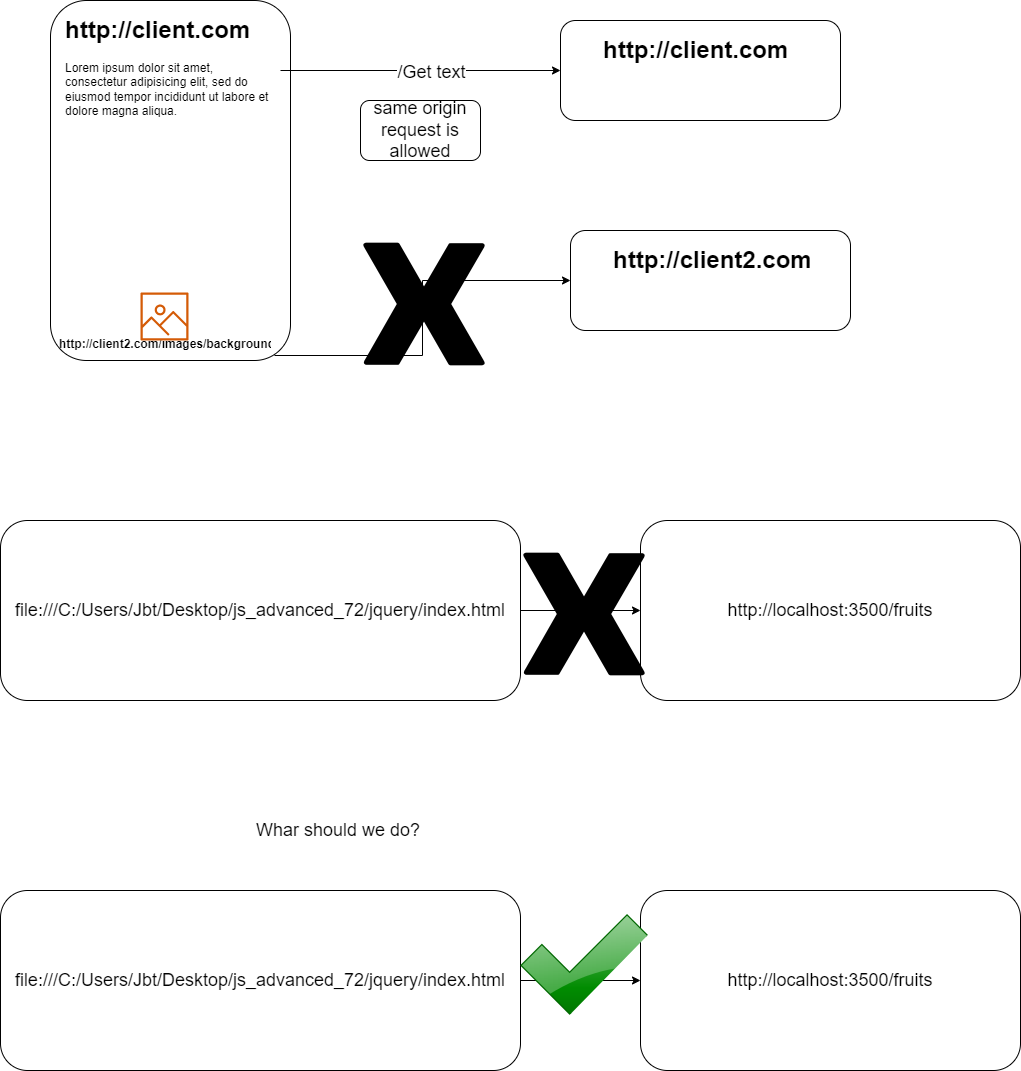

The diagram above was exported from draw.io. Its source (the exported page's mxGraphModel, read from the mxfile embedded in the PNG):
<mxGraphModel dx="1422" dy="762" grid="1" gridSize="10" guides="1" tooltips="1" connect="1" arrows="1" fold="1" page="1" pageScale="1" pageWidth="827" pageHeight="1169" math="0" shadow="0">
  <root>
    <mxCell id="0" />
    <mxCell id="1" parent="0" />
    <mxCell id="Qs7uvrCpC-uJzl2cbCwE-2" value="" style="rounded=1;whiteSpace=wrap;html=1;" vertex="1" parent="1">
      <mxGeometry x="60" y="110" width="240" height="360" as="geometry" />
    </mxCell>
    <mxCell id="Qs7uvrCpC-uJzl2cbCwE-5" style="edgeStyle=orthogonalEdgeStyle;rounded=0;orthogonalLoop=1;jettySize=auto;html=1;entryX=0;entryY=0.5;entryDx=0;entryDy=0;" edge="1" parent="1" source="Qs7uvrCpC-uJzl2cbCwE-3" target="Qs7uvrCpC-uJzl2cbCwE-4">
      <mxGeometry relative="1" as="geometry" />
    </mxCell>
    <mxCell id="Qs7uvrCpC-uJzl2cbCwE-7" value="&lt;font style=&quot;font-size: 18px&quot;&gt;/Get text&lt;/font&gt;" style="edgeLabel;html=1;align=center;verticalAlign=middle;resizable=0;points=[];" vertex="1" connectable="0" parent="Qs7uvrCpC-uJzl2cbCwE-5">
      <mxGeometry x="0.0714" y="-1" relative="1" as="geometry">
        <mxPoint as="offset" />
      </mxGeometry>
    </mxCell>
    <mxCell id="Qs7uvrCpC-uJzl2cbCwE-3" value="&lt;h1&gt;http://client.com&lt;/h1&gt;&lt;p&gt;Lorem ipsum dolor sit amet, consectetur adipisicing elit, sed do eiusmod tempor incididunt ut labore et dolore magna aliqua.&lt;/p&gt;" style="text;html=1;strokeColor=none;fillColor=none;spacing=5;spacingTop=-20;whiteSpace=wrap;overflow=hidden;rounded=0;" vertex="1" parent="1">
      <mxGeometry x="70" y="120" width="220" height="120" as="geometry" />
    </mxCell>
    <mxCell id="Qs7uvrCpC-uJzl2cbCwE-4" value="" style="rounded=1;whiteSpace=wrap;html=1;" vertex="1" parent="1">
      <mxGeometry x="570" y="130" width="280" height="100" as="geometry" />
    </mxCell>
    <mxCell id="Qs7uvrCpC-uJzl2cbCwE-6" value="&lt;h1&gt;http://client.com&lt;/h1&gt;" style="text;html=1;strokeColor=none;fillColor=none;spacing=5;spacingTop=-20;whiteSpace=wrap;overflow=hidden;rounded=0;" vertex="1" parent="1">
      <mxGeometry x="607.5" y="140" width="205" height="80" as="geometry" />
    </mxCell>
    <mxCell id="Qs7uvrCpC-uJzl2cbCwE-8" value="same origin request is allowed" style="rounded=1;whiteSpace=wrap;html=1;fontSize=18;" vertex="1" parent="1">
      <mxGeometry x="370" y="210" width="120" height="60" as="geometry" />
    </mxCell>
    <mxCell id="Qs7uvrCpC-uJzl2cbCwE-14" style="edgeStyle=orthogonalEdgeStyle;rounded=0;orthogonalLoop=1;jettySize=auto;html=1;entryX=0;entryY=0.5;entryDx=0;entryDy=0;fontSize=24;" edge="1" parent="1" source="Qs7uvrCpC-uJzl2cbCwE-9" target="Qs7uvrCpC-uJzl2cbCwE-11">
      <mxGeometry relative="1" as="geometry" />
    </mxCell>
    <mxCell id="Qs7uvrCpC-uJzl2cbCwE-9" value="&lt;h1&gt;&lt;font style=&quot;font-size: 12px&quot;&gt;http://client2.com/images/background.png&lt;/font&gt;&lt;/h1&gt;" style="text;html=1;strokeColor=none;fillColor=none;spacing=5;spacingTop=-20;whiteSpace=wrap;overflow=hidden;rounded=0;fontSize=18;" vertex="1" parent="1">
      <mxGeometry x="64" y="410" width="220" height="110" as="geometry" />
    </mxCell>
    <mxCell id="Qs7uvrCpC-uJzl2cbCwE-10" value="" style="sketch=0;outlineConnect=0;fontColor=#232F3E;gradientColor=none;fillColor=#D45B07;strokeColor=none;dashed=0;verticalLabelPosition=bottom;verticalAlign=top;align=center;html=1;fontSize=12;fontStyle=0;aspect=fixed;pointerEvents=1;shape=mxgraph.aws4.container_registry_image;" vertex="1" parent="1">
      <mxGeometry x="150" y="402" width="48" height="48" as="geometry" />
    </mxCell>
    <mxCell id="Qs7uvrCpC-uJzl2cbCwE-11" value="" style="rounded=1;whiteSpace=wrap;html=1;" vertex="1" parent="1">
      <mxGeometry x="580" y="340" width="280" height="100" as="geometry" />
    </mxCell>
    <mxCell id="Qs7uvrCpC-uJzl2cbCwE-12" value="&lt;h1&gt;http://client2.com&lt;/h1&gt;" style="text;html=1;strokeColor=none;fillColor=none;spacing=5;spacingTop=-20;whiteSpace=wrap;overflow=hidden;rounded=0;" vertex="1" parent="1">
      <mxGeometry x="617.5" y="350" width="205" height="80" as="geometry" />
    </mxCell>
    <mxCell id="Qs7uvrCpC-uJzl2cbCwE-17" value="" style="shape=image;html=1;verticalAlign=top;verticalLabelPosition=bottom;labelBackgroundColor=#ffffff;imageAspect=0;aspect=fixed;image=https://cdn1.iconfinder.com/data/icons/social-media-vol-3/24/_x-128.png;fontSize=12;" vertex="1" parent="1">
      <mxGeometry x="370" y="350" width="128" height="128" as="geometry" />
    </mxCell>
    <mxCell id="Qs7uvrCpC-uJzl2cbCwE-21" style="edgeStyle=orthogonalEdgeStyle;rounded=0;orthogonalLoop=1;jettySize=auto;html=1;fontSize=18;" edge="1" parent="1" source="Qs7uvrCpC-uJzl2cbCwE-19" target="Qs7uvrCpC-uJzl2cbCwE-20">
      <mxGeometry relative="1" as="geometry" />
    </mxCell>
    <mxCell id="Qs7uvrCpC-uJzl2cbCwE-19" value="&lt;font style=&quot;font-size: 18px&quot;&gt;file:///C:/Users/Jbt/Desktop/js_advanced_72/jquery/index.html&lt;/font&gt;" style="rounded=1;whiteSpace=wrap;html=1;fontSize=12;" vertex="1" parent="1">
      <mxGeometry x="10" y="630" width="520" height="180" as="geometry" />
    </mxCell>
    <mxCell id="Qs7uvrCpC-uJzl2cbCwE-20" value="&lt;font style=&quot;font-size: 18px&quot;&gt;http://localhost:3500/fruits&lt;/font&gt;" style="rounded=1;whiteSpace=wrap;html=1;fontSize=12;" vertex="1" parent="1">
      <mxGeometry x="650" y="630" width="380" height="180" as="geometry" />
    </mxCell>
    <mxCell id="Qs7uvrCpC-uJzl2cbCwE-24" value="" style="shape=image;html=1;verticalAlign=top;verticalLabelPosition=bottom;labelBackgroundColor=#ffffff;imageAspect=0;aspect=fixed;image=https://cdn1.iconfinder.com/data/icons/social-media-vol-3/24/_x-128.png;fontSize=12;" vertex="1" parent="1">
      <mxGeometry x="530" y="660" width="128" height="128" as="geometry" />
    </mxCell>
    <mxCell id="Qs7uvrCpC-uJzl2cbCwE-25" value="Whar should we do?&amp;nbsp;" style="text;html=1;align=center;verticalAlign=middle;resizable=0;points=[];autosize=1;strokeColor=none;fillColor=none;fontSize=18;" vertex="1" parent="1">
      <mxGeometry x="260" y="925" width="180" height="30" as="geometry" />
    </mxCell>
    <mxCell id="Qs7uvrCpC-uJzl2cbCwE-26" style="edgeStyle=orthogonalEdgeStyle;rounded=0;orthogonalLoop=1;jettySize=auto;html=1;fontSize=18;" edge="1" parent="1" source="Qs7uvrCpC-uJzl2cbCwE-27" target="Qs7uvrCpC-uJzl2cbCwE-28">
      <mxGeometry relative="1" as="geometry" />
    </mxCell>
    <mxCell id="Qs7uvrCpC-uJzl2cbCwE-27" value="&lt;font style=&quot;font-size: 18px&quot;&gt;file:///C:/Users/Jbt/Desktop/js_advanced_72/jquery/index.html&lt;/font&gt;" style="rounded=1;whiteSpace=wrap;html=1;fontSize=12;" vertex="1" parent="1">
      <mxGeometry x="10" y="1000" width="520" height="180" as="geometry" />
    </mxCell>
    <mxCell id="Qs7uvrCpC-uJzl2cbCwE-28" value="&lt;font style=&quot;font-size: 18px&quot;&gt;http://localhost:3500/fruits&lt;/font&gt;" style="rounded=1;whiteSpace=wrap;html=1;fontSize=12;" vertex="1" parent="1">
      <mxGeometry x="650" y="1000" width="380" height="180" as="geometry" />
    </mxCell>
    <mxCell id="Qs7uvrCpC-uJzl2cbCwE-30" value="" style="shape=image;html=1;verticalAlign=top;verticalLabelPosition=bottom;labelBackgroundColor=#ffffff;imageAspect=0;aspect=fixed;image=https://cdn4.iconfinder.com/data/icons/icocentre-free-icons/137/f-check_256-128.png;fontSize=18;" vertex="1" parent="1">
      <mxGeometry x="530" y="1010" width="128" height="128" as="geometry" />
    </mxCell>
  </root>
</mxGraphModel>